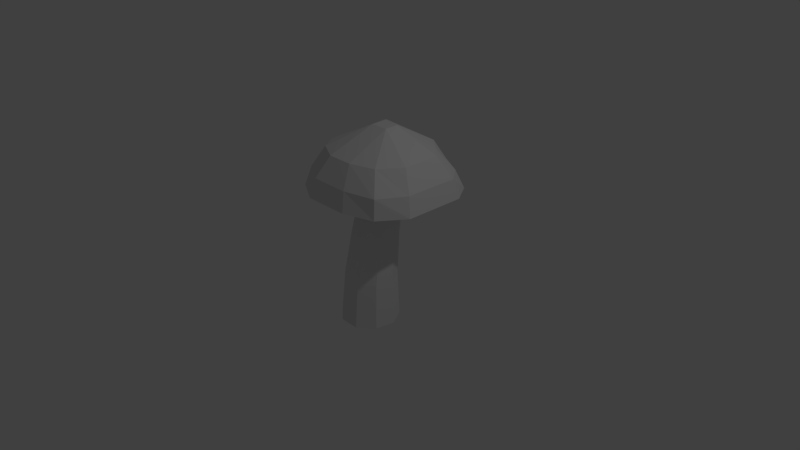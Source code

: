 # Source: StandardMushroom.blend  (saved by Blender 2.78.0; exported with 4.5.12 LTS)
import bpy
from mathutils import Matrix  # noqa: F401  (used for matrix-valued properties, if any)

bpy.ops.wm.read_factory_settings(use_empty=True)
scene = bpy.context.scene
scene.name = 'Scene'

# ---- collections
col_collection_1 = bpy.data.collections.new('Collection 1'); scene.collection.children.link(col_collection_1)

# ---- world
world_world = bpy.data.worlds.new('World'); scene.world = world_world
world_world.color = (0.05088, 0.05088, 0.05088)
world_world.use_sun_shadow = False
world_world.sun_shadow_jitter_overblur = 0.0
world_world.cycles.sampling_method = 'MANUAL'

# ---- cameras
cam_camera = bpy.data.cameras.new('Camera')
cam_camera.clip_end = 100.0
cam_camera.lens = 35.0
cam_camera.sensor_width = 32.0
cam_camera.sensor_height = 18.0
cam_camera.ortho_scale = 7.314
cam_camera.dof.focus_distance = 0.0
cam_camera.dof.aperture_fstop = 128.0

# ---- lights
light_lamp = bpy.data.lights.new('Lamp', 'POINT')
light_lamp.transmission_factor = 0.0
light_lamp.cutoff_distance = 30.0
light_lamp.energy = 100.0
light_lamp.shadow_buffer_clip_start = 1.001
light_lamp.shadow_soft_size = 0.1
light_lamp.shadow_maximum_resolution = 0.006
light_lamp.use_absolute_resolution = True

# ---- meshes
me_cube_001 = bpy.data.meshes.new('Cube.001')
me_cube_001.from_pydata([(-0.2997, -0.2533, 0.5259), (-1.129, -0.9847, 1.0), (-0.323, 0.198, 0.5259), (-1.073, 1.307, 1.0), (0.2699, -0.3512, 0.5259), (1.156, -1.102, 1.0), (0.2352, 0.2046, 0.5259), (1.202, 1.172, 1.0), (-1.553, 0.6124, 1.0), (-1.553, -0.5788, 1.0), (0.512, 1.553, 1.0), (-0.2945, 1.553, 1.0), (1.514, -0.5373, 1.0), (1.553, 0.6182, 1.0), (-0.5929, -1.445, 1.0), (0.5608, -1.439, 1.0), (-1.955, 0.8715, 1.451), (-1.476, 1.709, 1.451), (0.7304, 1.955, 1.451), (1.521, 1.46, 1.451), (1.921, -0.7966, 1.451), (1.563, -1.509, 1.451), (-0.7128, -1.852, 1.451), (-1.532, -1.392, 1.451), (-1.955, -0.8588, 1.451), (-0.4966, 1.955, 1.451), (1.872, 0.7507, 1.451), (0.6975, -1.846, 1.451), (-2.103, 0.9777, 1.87), (-1.543, 1.793, 1.87), (0.8261, 2.102, 1.87), (1.67, 1.607, 1.87), (2.07, -0.8916, 1.87), (1.712, -1.658, 1.87), (-0.8122, -2.001, 1.87), (-1.679, -1.636, 1.87), (-2.103, -0.9613, 1.87), (-0.5942, 2.102, 1.87), (2.021, 0.849, 1.87), (0.7619, -1.995, 1.87)], [], [(0, 1, 9), (2, 11, 10, 6), (6, 13, 12, 4), (4, 15, 14, 0), (2, 6, 4, 0), (12, 13, 26, 20), (2, 8, 3), (9, 8, 2, 0), (6, 10, 7), (11, 2, 3), (4, 12, 5), (13, 6, 7), (0, 14, 1), (15, 4, 5), (21, 20, 32, 33), (14, 15, 27, 22), (9, 1, 23, 24), (1, 14, 22, 23), (11, 3, 17, 25), (5, 12, 20, 21), (13, 7, 19, 26), (7, 10, 18, 19), (8, 9, 24, 16), (3, 8, 16, 17), (15, 5, 21, 27), (10, 11, 25, 18), (31, 30, 37, 29, 28, 36, 35, 34, 39, 33, 32, 38), (26, 19, 31, 38), (18, 25, 37, 30), (23, 22, 34, 35), (22, 27, 39, 34), (17, 16, 28, 29), (25, 17, 29, 37), (16, 24, 36, 28), (27, 21, 33, 39), (19, 18, 30, 31), (20, 26, 38, 32), (24, 23, 35, 36)])
me_cube_001.use_remesh_preserve_volume = False
me_cube_001.use_remesh_preserve_attributes = False
me_cube_001.use_mirror_vertex_groups = False
me_cube_001.update()
me_cylinder = bpy.data.meshes.new('Cylinder')
me_cylinder.from_pydata([(-2.869e-08, 0.5186, -1.0), (-3.822e-08, 0.6808, 1.0), (0.3333, 0.3973, -1.0), (0.2306, 0.5968, 1.0), (0.5107, 0.09005, -1.0), (0.3533, 0.3843, 1.0), (0.4491, -0.2593, -1.0), (0.3106, 0.1427, 1.0), (0.1774, -0.4873, -1.0), (0.1227, -0.01503, 1.0), (-0.1774, -0.4873, -1.0), (-0.1227, -0.01503, 1.0), (-0.4491, -0.2593, -1.0), (-0.3106, 0.1427, 1.0), (-0.5107, 0.1166, -1.0), (-0.3533, 0.3843, 1.0), (-0.3333, 0.3973, -1.0), (-0.2306, 0.5968, 1.0), (-3.188e-08, 0.4917, -0.3321), (0.299, 0.3829, -0.3321), (0.4581, 0.1073, -0.3321), (0.4029, -0.2061, -0.3321), (0.1591, -0.4106, -0.3321), (-0.1591, -0.4106, -0.3321), (-0.4029, -0.2061, -0.3321), (-0.4581, 0.1073, -0.3321), (-0.299, 0.3829, -0.3321), (-3.491e-08, 0.553, 0.3048), (0.2663, 0.4561, 0.3048), (0.408, 0.2107, 0.3048), (0.3588, -0.06841, 0.3048), (0.1417, -0.2506, 0.3048), (-0.1417, -0.2506, 0.3048), (-0.3588, -0.06841, 0.3048), (-0.408, 0.2107, 0.3048), (-0.2663, 0.4561, 0.3048)], [], [(27, 1, 3, 28), (28, 3, 5, 29), (29, 5, 7, 30), (30, 7, 9, 31), (31, 9, 11, 32), (32, 11, 13, 33), (33, 13, 15, 34), (3, 1, 17, 15, 13, 11, 9, 7, 5), (34, 15, 17, 35), (35, 17, 1, 27), (0, 2, 4, 6, 8, 10, 12, 14, 16), (16, 26, 18, 0), (14, 25, 26, 16), (12, 24, 25, 14), (10, 23, 24, 12), (8, 22, 23, 10), (6, 21, 22, 8), (4, 20, 21, 6), (2, 19, 20, 4), (0, 18, 19, 2), (26, 35, 27, 18), (25, 34, 35, 26), (24, 33, 34, 25), (23, 32, 33, 24), (22, 31, 32, 23), (21, 30, 31, 22), (20, 29, 30, 21), (19, 28, 29, 20), (18, 27, 28, 19)])
me_cylinder.use_remesh_preserve_volume = False
me_cylinder.use_remesh_preserve_attributes = False
me_cylinder.use_mirror_vertex_groups = False
me_cylinder.update()

# ---- objects
ob_cube = bpy.data.objects.new('Cube', me_cube_001)
ob_cylinder = bpy.data.objects.new('Cylinder', me_cylinder)
ob_lamp = bpy.data.objects.new('Lamp', light_lamp)
ob_camera = bpy.data.objects.new('Camera', cam_camera)

# ---- transforms, parenting, visibility, modifiers, constraints
ob_cube.location = (0.0, 0.2657, 2.014)
ob_cube.scale = (-0.4333, -0.4277, -0.6117)
ob_cube.lineart.crease_threshold = 0.0
ob_cylinder.location = (0.0, 0.0, 0.0)
ob_cylinder.scale = (0.7519, 0.7519, 0.8942)
ob_cylinder.lineart.crease_threshold = 0.0
ob_lamp.location = (4.076, 1.005, 5.904)
ob_lamp.rotation_euler = (0.6503, 0.05522, 1.866)
ob_lamp.lock_rotations_4d = False
ob_lamp.empty_display_type = 'ARROWS'
ob_lamp.color = (0.0, 0.0, 0.0, 0.0)
ob_lamp.lineart.crease_threshold = 0.0
ob_camera.location = (7.481, -6.508, 5.344)
ob_camera.rotation_euler = (1.109, 0.0, 0.8149)
ob_camera.lock_rotations_4d = False
ob_camera.empty_display_type = 'ARROWS'
ob_camera.color = (0.0, 0.0, 0.0, 0.0)
ob_camera.display_type = 'WIRE'
ob_camera.lineart.crease_threshold = 0.0

# ---- collection membership
col_collection_1.objects.link(ob_cube)
col_collection_1.objects.link(ob_cylinder)
col_collection_1.objects.link(ob_lamp)
col_collection_1.objects.link(ob_camera)

# ---- scene / render settings (as saved in the file)
scene.camera = ob_camera
scene.frame_start = 1; scene.frame_end = 250; scene.frame_set(1)
scene.render.engine = 'BLENDER_EEVEE_NEXT'
scene.render.resolution_percentage = 50
scene.render.dither_intensity = 0.0
scene.cycles.use_denoising = False
scene.cycles.samples = 128
scene.cycles.sampling_pattern = 'TABULATED_SOBOL'
scene.cycles.light_sampling_threshold = 0.0
scene.cycles.use_adaptive_sampling = False
scene.cycles.use_light_tree = False
scene.cycles.blur_glossy = 0.0
scene.cycles.sample_clamp_indirect = 0.0
scene.view_settings.view_transform = 'Standard'
bpy.context.view_layer.update()
